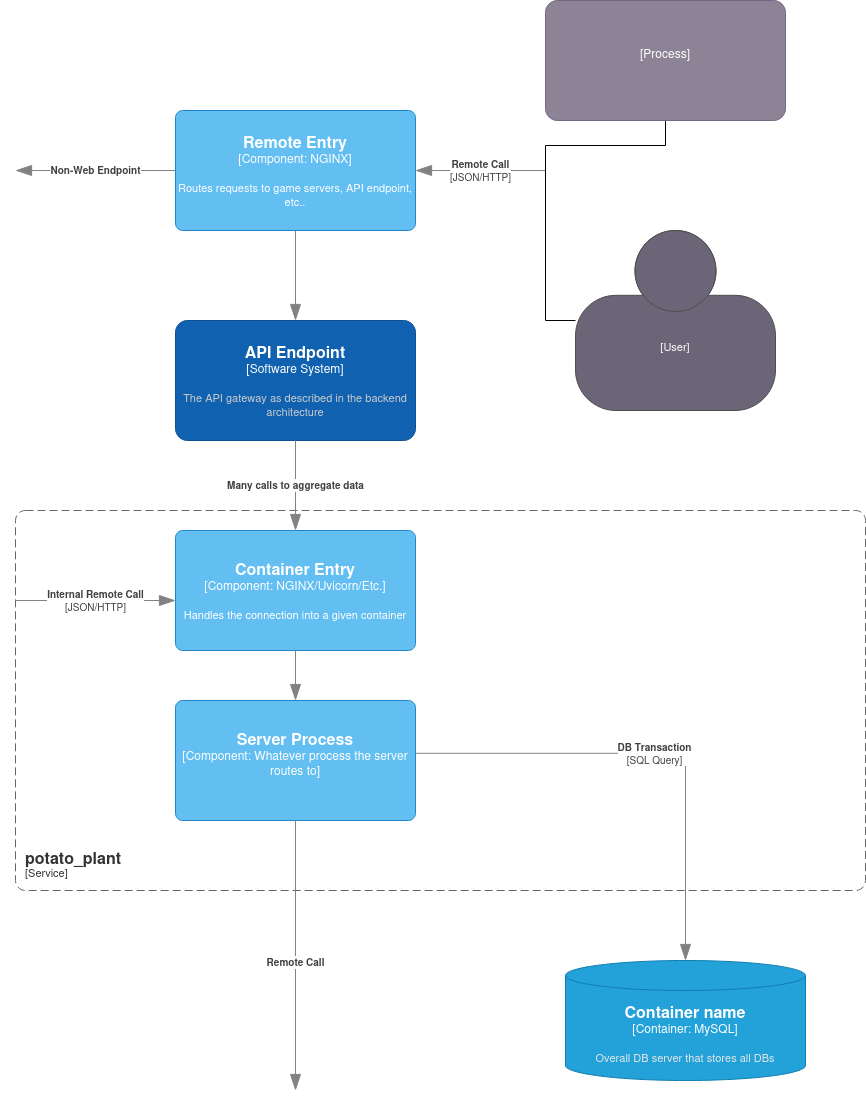

The diagram above was exported from draw.io. Its source (the exported page's mxGraphModel, read from the mxfile embedded in the PNG):
<mxGraphModel dx="2924" dy="1119" grid="1" gridSize="10" guides="1" tooltips="1" connect="1" arrows="1" fold="1" page="1" pageScale="1" pageWidth="850" pageHeight="1100" math="0" shadow="0">
  <root>
    <mxCell id="0" />
    <mxCell id="1" parent="0" />
    <object placeholders="1" c4Type="Relationship" c4Technology="JSON/HTTP" c4Description="Remote Call" label="&lt;div style=&quot;text-align: left&quot;&gt;&lt;div style=&quot;text-align: center&quot;&gt;&lt;b&gt;%c4Description%&lt;/b&gt;&lt;/div&gt;&lt;div style=&quot;text-align: center&quot;&gt;[%c4Technology%]&lt;/div&gt;&lt;/div&gt;" id="euJnq8GR5RoqwbVSRJ5u-4">
      <mxCell style="endArrow=blockThin;html=1;fontSize=10;fontColor=#404040;strokeWidth=1;endFill=1;strokeColor=#828282;elbow=vertical;metaEdit=1;endSize=14;startSize=14;jumpStyle=arc;jumpSize=16;rounded=0;edgeStyle=orthogonalEdgeStyle;entryX=1;entryY=0.5;entryDx=0;entryDy=0;entryPerimeter=0;" parent="1" target="euJnq8GR5RoqwbVSRJ5u-17" edge="1">
        <mxGeometry width="240" relative="1" as="geometry">
          <mxPoint x="530" y="180" as="sourcePoint" />
          <mxPoint x="280" y="120" as="targetPoint" />
        </mxGeometry>
      </mxCell>
    </object>
    <object placeholders="1" c4Type="Relationship" c4Description="Non-Web Endpoint" label="&lt;div style=&quot;text-align: left&quot;&gt;&lt;div style=&quot;text-align: center&quot;&gt;&lt;b&gt;%c4Description%&lt;/b&gt;&lt;/div&gt;" id="euJnq8GR5RoqwbVSRJ5u-5">
      <mxCell style="endArrow=blockThin;html=1;fontSize=10;fontColor=#404040;strokeWidth=1;endFill=1;strokeColor=#828282;elbow=vertical;metaEdit=1;endSize=14;startSize=14;jumpStyle=arc;jumpSize=16;rounded=0;edgeStyle=orthogonalEdgeStyle;exitX=0;exitY=0.5;exitDx=0;exitDy=0;exitPerimeter=0;" parent="1" edge="1">
        <mxGeometry width="240" relative="1" as="geometry">
          <mxPoint x="160" y="180" as="sourcePoint" />
          <mxPoint y="180" as="targetPoint" />
        </mxGeometry>
      </mxCell>
    </object>
    <object placeholders="1" c4Name="API Endpoint" c4Type="Software System" c4Description="The API gateway as described in the backend architecture " label="&lt;font style=&quot;font-size: 16px&quot;&gt;&lt;b&gt;%c4Name%&lt;/b&gt;&lt;/font&gt;&lt;div&gt;[%c4Type%]&lt;/div&gt;&lt;br&gt;&lt;div&gt;&lt;font style=&quot;font-size: 11px&quot;&gt;&lt;font color=&quot;#cccccc&quot;&gt;%c4Description%&lt;/font&gt;&lt;/div&gt;" id="euJnq8GR5RoqwbVSRJ5u-6">
      <mxCell style="rounded=1;whiteSpace=wrap;html=1;labelBackgroundColor=none;fillColor=#1061B0;fontColor=#ffffff;align=center;arcSize=10;strokeColor=#0D5091;metaEdit=1;resizable=0;points=[[0.25,0,0],[0.5,0,0],[0.75,0,0],[1,0.25,0],[1,0.5,0],[1,0.75,0],[0.75,1,0],[0.5,1,0],[0.25,1,0],[0,0.75,0],[0,0.5,0],[0,0.25,0]];" parent="1" vertex="1">
        <mxGeometry x="160" y="330" width="240" height="120" as="geometry" />
      </mxCell>
    </object>
    <object placeholders="1" c4Type="Relationship" c4Description="" label="&lt;div style=&quot;text-align: left&quot;&gt;&lt;div style=&quot;text-align: center&quot;&gt;&lt;b&gt;%c4Description%&lt;/b&gt;&lt;/div&gt;" id="euJnq8GR5RoqwbVSRJ5u-7">
      <mxCell style="endArrow=blockThin;html=1;fontSize=10;fontColor=#404040;strokeWidth=1;endFill=1;strokeColor=#828282;elbow=vertical;metaEdit=1;endSize=14;startSize=14;jumpStyle=arc;jumpSize=16;rounded=0;edgeStyle=orthogonalEdgeStyle;exitX=0.5;exitY=1;exitDx=0;exitDy=0;exitPerimeter=0;" parent="1" edge="1">
        <mxGeometry width="240" relative="1" as="geometry">
          <mxPoint x="280" y="240" as="sourcePoint" />
          <mxPoint x="280" y="330" as="targetPoint" />
        </mxGeometry>
      </mxCell>
    </object>
    <object placeholders="1" c4Type="Container name" c4Container="Container" c4Technology="MySQL" c4Description="Overall DB server that stores all DBs" label="&lt;font style=&quot;font-size: 16px&quot;&gt;&lt;b&gt;%c4Type%&lt;/b&gt;&lt;/font&gt;&lt;div&gt;[%c4Container%:&amp;nbsp;%c4Technology%]&lt;/div&gt;&lt;br&gt;&lt;div&gt;&lt;font style=&quot;font-size: 11px&quot;&gt;&lt;font color=&quot;#E6E6E6&quot;&gt;%c4Description%&lt;/font&gt;&lt;/div&gt;" id="euJnq8GR5RoqwbVSRJ5u-9">
      <mxCell style="shape=cylinder3;size=15;whiteSpace=wrap;html=1;boundedLbl=1;rounded=0;labelBackgroundColor=none;fillColor=#23A2D9;fontSize=12;fontColor=#ffffff;align=center;strokeColor=#0E7DAD;metaEdit=1;points=[[0.5,0,0],[1,0.25,0],[1,0.5,0],[1,0.75,0],[0.5,1,0],[0,0.75,0],[0,0.5,0],[0,0.25,0]];resizable=0;" parent="1" vertex="1">
        <mxGeometry x="550" y="970" width="240" height="120" as="geometry" />
      </mxCell>
    </object>
    <object placeholders="1" c4Name="potato_plant" c4Type="ContainerScopeBoundary" c4Application="Service" label="&lt;font style=&quot;font-size: 16px&quot;&gt;&lt;b&gt;&lt;div style=&quot;text-align: left&quot;&gt;%c4Name%&lt;/div&gt;&lt;/b&gt;&lt;/font&gt;&lt;div style=&quot;text-align: left&quot;&gt;[%c4Application%]&lt;/div&gt;" id="euJnq8GR5RoqwbVSRJ5u-10">
      <mxCell style="rounded=1;fontSize=11;whiteSpace=wrap;html=1;dashed=1;arcSize=20;fillColor=none;strokeColor=#666666;fontColor=#333333;labelBackgroundColor=none;align=left;verticalAlign=bottom;labelBorderColor=none;spacingTop=0;spacing=10;dashPattern=8 4;metaEdit=1;rotatable=0;perimeter=rectanglePerimeter;noLabel=0;labelPadding=0;allowArrows=0;connectable=0;expand=0;recursiveResize=0;editable=1;pointerEvents=0;absoluteArcSize=1;points=[[0.25,0,0],[0.5,0,0],[0.75,0,0],[1,0.25,0],[1,0.5,0],[1,0.75,0],[0.75,1,0],[0.5,1,0],[0.25,1,0],[0,0.75,0],[0,0.5,0],[0,0.25,0]];" parent="1" vertex="1">
        <mxGeometry y="520" width="850" height="380" as="geometry" />
      </mxCell>
    </object>
    <object placeholders="1" c4Type="Relationship" c4Description="Many calls to aggregate data" label="&lt;div style=&quot;text-align: left&quot;&gt;&lt;div style=&quot;text-align: center&quot;&gt;&lt;b&gt;%c4Description%&lt;/b&gt;&lt;/div&gt;" id="euJnq8GR5RoqwbVSRJ5u-12">
      <mxCell style="endArrow=blockThin;html=1;fontSize=10;fontColor=#404040;strokeWidth=1;endFill=1;strokeColor=#828282;elbow=vertical;metaEdit=1;endSize=14;startSize=14;jumpStyle=arc;jumpSize=16;rounded=0;edgeStyle=orthogonalEdgeStyle;exitX=0.5;exitY=1;exitDx=0;exitDy=0;exitPerimeter=0;entryX=0.5;entryY=0;entryDx=0;entryDy=0;entryPerimeter=0;" parent="1" source="euJnq8GR5RoqwbVSRJ5u-6" edge="1">
        <mxGeometry width="240" relative="1" as="geometry">
          <mxPoint x="260" y="490" as="sourcePoint" />
          <mxPoint x="280" y="540" as="targetPoint" />
        </mxGeometry>
      </mxCell>
    </object>
    <object placeholders="1" c4Type="Relationship" c4Technology="SQL Query" c4Description="DB Transaction" label="&lt;div style=&quot;text-align: left&quot;&gt;&lt;div style=&quot;text-align: center&quot;&gt;&lt;b&gt;%c4Description%&lt;/b&gt;&lt;/div&gt;&lt;div style=&quot;text-align: center&quot;&gt;[%c4Technology%]&lt;/div&gt;&lt;/div&gt;" id="euJnq8GR5RoqwbVSRJ5u-13">
      <mxCell style="endArrow=blockThin;html=1;fontSize=10;fontColor=#404040;strokeWidth=1;endFill=1;strokeColor=#828282;elbow=vertical;metaEdit=1;endSize=14;startSize=14;jumpStyle=arc;jumpSize=16;rounded=0;edgeStyle=orthogonalEdgeStyle;exitX=0.998;exitY=0.44;exitDx=0;exitDy=0;exitPerimeter=0;entryX=0.5;entryY=0;entryDx=0;entryDy=0;entryPerimeter=0;" parent="1" source="euJnq8GR5RoqwbVSRJ5u-19" target="euJnq8GR5RoqwbVSRJ5u-9" edge="1">
        <mxGeometry width="240" relative="1" as="geometry">
          <mxPoint x="400" y="600" as="sourcePoint" />
          <mxPoint x="690" y="600" as="targetPoint" />
        </mxGeometry>
      </mxCell>
    </object>
    <object placeholders="1" c4Name="Remote Entry" c4Type="Component" c4Technology="NGINX" c4Description="Routes requests to game servers, API endpoint, etc.." label="&lt;font style=&quot;font-size: 16px&quot;&gt;&lt;b&gt;%c4Name%&lt;/b&gt;&lt;/font&gt;&lt;div&gt;[%c4Type%: %c4Technology%]&lt;/div&gt;&lt;br&gt;&lt;div&gt;&lt;font style=&quot;font-size: 11px&quot;&gt;%c4Description%&lt;/font&gt;&lt;/div&gt;" id="euJnq8GR5RoqwbVSRJ5u-17">
      <mxCell style="rounded=1;whiteSpace=wrap;html=1;labelBackgroundColor=none;fillColor=#63BEF2;fontColor=#ffffff;align=center;arcSize=6;strokeColor=#2086C9;metaEdit=1;resizable=0;points=[[0.25,0,0],[0.5,0,0],[0.75,0,0],[1,0.25,0],[1,0.5,0],[1,0.75,0],[0.75,1,0],[0.5,1,0],[0.25,1,0],[0,0.75,0],[0,0.5,0],[0,0.25,0]];" parent="1" vertex="1">
        <mxGeometry x="160" y="120" width="240" height="120" as="geometry" />
      </mxCell>
    </object>
    <object placeholders="1" c4Name="Container Entry" c4Type="Component" c4Technology="NGINX/Uvicorn/Etc." c4Description="Handles the connection into a given container" label="&lt;font style=&quot;font-size: 16px&quot;&gt;&lt;b&gt;%c4Name%&lt;/b&gt;&lt;/font&gt;&lt;div&gt;[%c4Type%: %c4Technology%]&lt;/div&gt;&lt;br&gt;&lt;div&gt;&lt;font style=&quot;font-size: 11px&quot;&gt;%c4Description%&lt;/font&gt;&lt;/div&gt;" id="euJnq8GR5RoqwbVSRJ5u-18">
      <mxCell style="rounded=1;whiteSpace=wrap;html=1;labelBackgroundColor=none;fillColor=#63BEF2;fontColor=#ffffff;align=center;arcSize=6;strokeColor=#2086C9;metaEdit=1;resizable=0;points=[[0.25,0,0],[0.5,0,0],[0.75,0,0],[1,0.25,0],[1,0.5,0],[1,0.75,0],[0.75,1,0],[0.5,1,0],[0.25,1,0],[0,0.75,0],[0,0.5,0],[0,0.25,0]];" parent="1" vertex="1">
        <mxGeometry x="160" y="540" width="240" height="120" as="geometry" />
      </mxCell>
    </object>
    <object placeholders="1" c4Name="Server Process" c4Type="Component" c4Technology="Whatever process the server routes to" c4Description="" label="&lt;font style=&quot;font-size: 16px&quot;&gt;&lt;b&gt;%c4Name%&lt;/b&gt;&lt;/font&gt;&lt;div&gt;[%c4Type%: %c4Technology%]&lt;/div&gt;&lt;br&gt;&lt;div&gt;&lt;font style=&quot;font-size: 11px&quot;&gt;%c4Description%&lt;/font&gt;&lt;/div&gt;" id="euJnq8GR5RoqwbVSRJ5u-19">
      <mxCell style="rounded=1;whiteSpace=wrap;html=1;labelBackgroundColor=none;fillColor=#63BEF2;fontColor=#ffffff;align=center;arcSize=6;strokeColor=#2086C9;metaEdit=1;resizable=0;points=[[0.25,0,0],[0.5,0,0],[0.75,0,0],[1,0.25,0],[1,0.5,0],[1,0.75,0],[0.75,1,0],[0.5,1,0],[0.25,1,0],[0,0.75,0],[0,0.5,0],[0,0.25,0]];" parent="1" vertex="1">
        <mxGeometry x="160" y="710" width="240" height="120" as="geometry" />
      </mxCell>
    </object>
    <object placeholders="1" c4Type="Relationship" c4Description="" label="&lt;div style=&quot;text-align: left&quot;&gt;&lt;div style=&quot;text-align: center&quot;&gt;&lt;b&gt;%c4Description%&lt;/b&gt;&lt;/div&gt;" id="euJnq8GR5RoqwbVSRJ5u-20">
      <mxCell style="endArrow=blockThin;html=1;fontSize=10;fontColor=#404040;strokeWidth=1;endFill=1;strokeColor=#828282;elbow=vertical;metaEdit=1;endSize=14;startSize=14;jumpStyle=arc;jumpSize=16;rounded=0;edgeStyle=orthogonalEdgeStyle;exitX=0.5;exitY=1;exitDx=0;exitDy=0;exitPerimeter=0;entryX=0.5;entryY=0;entryDx=0;entryDy=0;entryPerimeter=0;" parent="1" source="euJnq8GR5RoqwbVSRJ5u-18" target="euJnq8GR5RoqwbVSRJ5u-19" edge="1">
        <mxGeometry x="-0.2" width="240" relative="1" as="geometry">
          <mxPoint x="70" y="690" as="sourcePoint" />
          <mxPoint x="310" y="690" as="targetPoint" />
          <mxPoint as="offset" />
        </mxGeometry>
      </mxCell>
    </object>
    <object placeholders="1" c4Type="Relationship" c4Description="Remote Call" label="&lt;div style=&quot;text-align: left&quot;&gt;&lt;div style=&quot;text-align: center&quot;&gt;&lt;b&gt;%c4Description%&lt;/b&gt;&lt;/div&gt;" id="euJnq8GR5RoqwbVSRJ5u-21">
      <mxCell style="endArrow=blockThin;html=1;fontSize=10;fontColor=#404040;strokeWidth=1;endFill=1;strokeColor=#828282;elbow=vertical;metaEdit=1;endSize=14;startSize=14;jumpStyle=arc;jumpSize=16;rounded=0;edgeStyle=orthogonalEdgeStyle;exitX=0.5;exitY=1;exitDx=0;exitDy=0;exitPerimeter=0;" parent="1" source="euJnq8GR5RoqwbVSRJ5u-19" edge="1">
        <mxGeometry x="0.0526" width="240" relative="1" as="geometry">
          <mxPoint x="280" y="940" as="sourcePoint" />
          <mxPoint x="280" y="1100" as="targetPoint" />
          <Array as="points">
            <mxPoint x="280" y="1000" />
            <mxPoint x="280" y="1000" />
          </Array>
          <mxPoint as="offset" />
        </mxGeometry>
      </mxCell>
    </object>
    <mxCell id="euJnq8GR5RoqwbVSRJ5u-25" style="edgeStyle=orthogonalEdgeStyle;rounded=0;orthogonalLoop=1;jettySize=auto;html=1;endArrow=none;endFill=0;" parent="1" source="euJnq8GR5RoqwbVSRJ5u-22" edge="1">
      <mxGeometry relative="1" as="geometry">
        <mxPoint x="530" y="180" as="targetPoint" />
      </mxGeometry>
    </mxCell>
    <object placeholders="1" c4Name="" c4Type="Process" c4Description="" label="&lt;font style=&quot;font-size: 16px&quot;&gt;&lt;b&gt;%c4Name%&lt;/b&gt;&lt;/font&gt;&lt;div&gt;[%c4Type%]&lt;/div&gt;&lt;br&gt;&lt;div&gt;&lt;font style=&quot;font-size: 11px&quot;&gt;&lt;font color=&quot;#cccccc&quot;&gt;%c4Description%&lt;/font&gt;&lt;/div&gt;" id="euJnq8GR5RoqwbVSRJ5u-22">
      <mxCell style="rounded=1;whiteSpace=wrap;html=1;labelBackgroundColor=none;fillColor=#8C8496;fontColor=#ffffff;align=center;arcSize=10;strokeColor=#736782;metaEdit=1;resizable=0;points=[[0.25,0,0],[0.5,0,0],[0.75,0,0],[1,0.25,0],[1,0.5,0],[1,0.75,0],[0.75,1,0],[0.5,1,0],[0.25,1,0],[0,0.75,0],[0,0.5,0],[0,0.25,0]];" parent="1" vertex="1">
        <mxGeometry x="530" y="10" width="240" height="120" as="geometry" />
      </mxCell>
    </object>
    <mxCell id="euJnq8GR5RoqwbVSRJ5u-24" style="edgeStyle=orthogonalEdgeStyle;rounded=0;orthogonalLoop=1;jettySize=auto;html=1;endArrow=none;endFill=0;" parent="1" source="euJnq8GR5RoqwbVSRJ5u-23" edge="1">
      <mxGeometry relative="1" as="geometry">
        <mxPoint x="530" y="170" as="targetPoint" />
      </mxGeometry>
    </mxCell>
    <object placeholders="1" c4Name="" c4Type="User" c4Description="" label="&lt;font style=&quot;font-size: 16px&quot;&gt;&lt;b&gt;%c4Name%&lt;/b&gt;&lt;/font&gt;&lt;div&gt;[%c4Type%]&lt;/div&gt;&lt;br&gt;&lt;div&gt;&lt;font style=&quot;font-size: 11px&quot;&gt;&lt;font color=&quot;#cccccc&quot;&gt;%c4Description%&lt;/font&gt;&lt;/div&gt;" id="euJnq8GR5RoqwbVSRJ5u-23">
      <mxCell style="html=1;fontSize=11;dashed=0;whiteSpace=wrap;fillColor=#6C6477;strokeColor=#4D4D4D;fontColor=#ffffff;shape=mxgraph.c4.person2;align=center;metaEdit=1;points=[[0.5,0,0],[1,0.5,0],[1,0.75,0],[0.75,1,0],[0.5,1,0],[0.25,1,0],[0,0.75,0],[0,0.5,0]];resizable=0;" parent="1" vertex="1">
        <mxGeometry x="560" y="240" width="200" height="180" as="geometry" />
      </mxCell>
    </object>
    <object placeholders="1" c4Type="Relationship" c4Technology="JSON/HTTP" c4Description="Internal Remote Call" label="&lt;div style=&quot;text-align: left&quot;&gt;&lt;div style=&quot;text-align: center&quot;&gt;&lt;b&gt;%c4Description%&lt;/b&gt;&lt;/div&gt;&lt;div style=&quot;text-align: center&quot;&gt;[%c4Technology%]&lt;/div&gt;&lt;/div&gt;" id="euJnq8GR5RoqwbVSRJ5u-26">
      <mxCell style="endArrow=blockThin;html=1;fontSize=10;fontColor=#404040;strokeWidth=1;endFill=1;strokeColor=#828282;elbow=vertical;metaEdit=1;endSize=14;startSize=14;jumpStyle=arc;jumpSize=16;rounded=0;edgeStyle=orthogonalEdgeStyle;" parent="1" edge="1">
        <mxGeometry width="240" relative="1" as="geometry">
          <mxPoint y="610" as="sourcePoint" />
          <mxPoint x="160" y="610" as="targetPoint" />
        </mxGeometry>
      </mxCell>
    </object>
  </root>
</mxGraphModel>